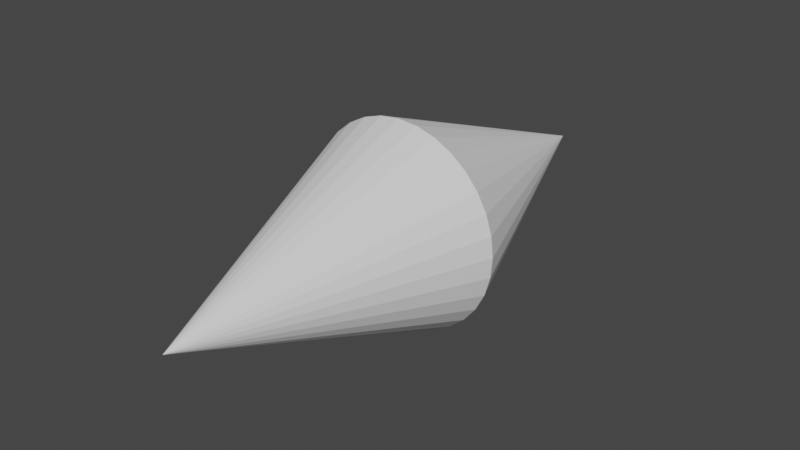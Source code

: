 # Source: starcenter.blend  (saved by Blender 2.92.15; exported with 4.5.12 LTS)
import bpy
from mathutils import Matrix  # noqa: F401  (used for matrix-valued properties, if any)

bpy.ops.wm.read_factory_settings(use_empty=True)
scene = bpy.context.scene
scene.name = 'Scene'

# ---- collections
col_collection = bpy.data.collections.new('Collection'); scene.collection.children.link(col_collection)

# ---- world
world_world = bpy.data.worlds.new('World'); scene.world = world_world
world_world.use_nodes = True; world_world.node_tree.nodes.clear()
_N = world_world.node_tree.nodes; _L = world_world.node_tree.links
n0 = _N.new('ShaderNodeOutputWorld'); n0.name = 'World Output'; n0.location = (300, 300)
n1 = _N.new('ShaderNodeBackground'); n1.name = 'Background'; n1.location = (10, 300)
n1.inputs[0].default_value = (0.05088, 0.05088, 0.05088, 1.0)
_L.new(n1.outputs[0], n0.inputs[0])
n0.is_active_output = True
world_world.color = (0.05088, 0.05088, 0.05088)
world_world.use_sun_shadow = False
world_world.sun_shadow_jitter_overblur = 0.0

# ---- meshes
me_cylinder_001 = bpy.data.meshes.new('Cylinder.001')
me_cylinder_001.from_pydata([(4.732e-07, -2.351, 2.424e-07), (-1.243e-07, 2.351, 1.204e-07), (0.8111, 1.122e-07, 0.3527), (0.7267, 1.055e-07, 0.5042), (0.6144, 9.46e-08, 0.6362), (0.4785, 8.012e-08, 0.7439), (0.3242, 6.256e-08, 0.8229), (0.1574, 4.26e-08, 0.8704), (-0.01544, 2.1e-08, 0.8844), (-0.1877, -1.412e-09, 0.8644), (-0.3527, -2.377e-08, 0.8111), (-0.5042, -4.521e-08, 0.7267), (-0.6362, -6.491e-08, 0.6144), (-0.7439, -8.212e-08, 0.4785), (-0.8229, -9.617e-08, 0.3242), (-0.8704, -1.065e-07, 0.1574), (-0.8844, -1.128e-07, -0.01544), (-0.8644, -1.147e-07, -0.1877), (-0.8111, -1.122e-07, -0.3527), (-0.7267, -1.055e-07, -0.5042), (-0.6144, -9.46e-08, -0.6362), (-0.4785, -8.012e-08, -0.7439), (-0.3242, -6.256e-08, -0.8229), (-0.1574, -4.26e-08, -0.8704), (0.01544, -2.1e-08, -0.8844), (0.1877, 1.412e-09, -0.8644), (0.3527, 2.377e-08, -0.8111), (0.5042, 4.521e-08, -0.7267), (0.6362, 6.491e-08, -0.6144), (0.7439, 8.212e-08, -0.4785), (0.8229, 9.617e-08, -0.3242), (0.8704, 1.065e-07, -0.1574), (0.8844, 1.128e-07, 0.01544), (0.8644, 1.147e-07, 0.1877)], [], [(2, 1, 3), (3, 1, 4), (4, 1, 5), (5, 1, 6), (6, 1, 7), (7, 1, 8), (8, 1, 9), (9, 1, 10), (10, 1, 11), (11, 1, 12), (12, 1, 13), (13, 1, 14), (14, 1, 15), (15, 1, 16), (16, 1, 17), (17, 1, 18), (18, 1, 19), (19, 1, 20), (20, 1, 21), (21, 1, 22), (22, 1, 23), (23, 1, 24), (24, 1, 25), (25, 1, 26), (26, 1, 27), (27, 1, 28), (28, 1, 29), (29, 1, 30), (30, 1, 31), (31, 1, 32), (32, 1, 33), (33, 1, 2), (0, 33, 2), (0, 32, 33), (0, 31, 32), (0, 30, 31), (0, 29, 30), (0, 28, 29), (0, 27, 28), (0, 26, 27), (0, 25, 26), (0, 24, 25), (0, 23, 24), (0, 22, 23), (0, 21, 22), (0, 20, 21), (0, 19, 20), (0, 18, 19), (0, 17, 18), (0, 16, 17), (0, 15, 16), (0, 14, 15), (0, 13, 14), (0, 12, 13), (0, 11, 12), (0, 10, 11), (0, 9, 10), (0, 8, 9), (0, 7, 8), (0, 6, 7), (0, 5, 6), (0, 4, 5), (0, 3, 4), (0, 2, 3)])
_uv = me_cylinder_001.uv_layers.new(name='UVMap')
_uv.uv.foreach_set('vector', [0.658, 0.4961, 0.5013, 0.9897, 0.6316, 0.4972, 0.6316, 0.4972, 0.5013, 0.9897, 0.6056, 0.4982, 0.6056, 0.4982, 0.5013, 0.9897, 0.5794, 0.4993, 0.5794, 0.4993, 0.5013, 0.9897, 0.5527, 0.5004, 0.5527, 0.5004, 0.5013, 0.9897, 0.5265, 0.5014, 0.5265, 0.5014, 0.5013, 0.9897, 0.4998, 0.5025, 0.4998, 0.5025, 0.5013, 0.9897, 0.4734, 0.5036, 0.4734, 0.5036, 0.5013, 0.9897, 0.4474, 0.5046, 0.4474, 0.5046, 0.5013, 0.9897, 0.4207, 0.5057, 0.4207, 0.5057, 0.5013, 0.9897, 0.3949, 0.5068, 0.3949, 0.5068, 0.5013, 0.9897, 0.3679, 0.5078, 0.3679, 0.5078, 0.5013, 0.9897, 0.342, 0.5089, 0.342, 0.5089, 0.5013, 0.9897, 0.3159, 0.5099, 0.3159, 0.5099, 0.5013, 0.9897, 0.2895, 0.511, 0.7097, 0.487, 0.5006, 0.9877, 0.6805, 0.4887, 0.6805, 0.4887, 0.5006, 0.9877, 0.6538, 0.4903, 0.6538, 0.4903, 0.5006, 0.9877, 0.6243, 0.4921, 0.6243, 0.4921, 0.5006, 0.9877, 0.5955, 0.4938, 0.5955, 0.4938, 0.5006, 0.9877, 0.5672, 0.4954, 0.5672, 0.4954, 0.5006, 0.9877, 0.5404, 0.497, 0.5404, 0.497, 0.5006, 0.9877, 0.5113, 0.4988, 0.5113, 0.4988, 0.5006, 0.9877, 0.4833, 0.5004, 0.4833, 0.5004, 0.5006, 0.9877, 0.4553, 0.5021, 0.4553, 0.5021, 0.5006, 0.9877, 0.427, 0.5037, 0.427, 0.5037, 0.5006, 0.9877, 0.3982, 0.5055, 0.3982, 0.5055, 0.5006, 0.9877, 0.3718, 0.507, 0.3718, 0.507, 0.5006, 0.9877, 0.3428, 0.5087, 0.3428, 0.5087, 0.5006, 0.9877, 0.3156, 0.5103, 0.3156, 0.5103, 0.5006, 0.9877, 0.2857, 0.5121, 0.7105, 0.494, 0.5013, 0.9897, 0.699, 0.4945, 0.699, 0.4945, 0.5013, 0.9897, 0.6844, 0.4951, 0.6844, 0.4951, 0.5013, 0.9897, 0.658, 0.4961, 0.5157, 0.02356, 0.6843, 0.4952, 0.6573, 0.4963, 0.5157, 0.02356, 0.6987, 0.4946, 0.6843, 0.4952, 0.5157, 0.02356, 0.7106, 0.4941, 0.6987, 0.4946, 0.5156, 0.02422, 0.3157, 0.5106, 0.2867, 0.5123, 0.5156, 0.02422, 0.3429, 0.509, 0.3157, 0.5106, 0.5156, 0.02422, 0.3721, 0.5072, 0.3429, 0.509, 0.5156, 0.02422, 0.3992, 0.5056, 0.3721, 0.5072, 0.5156, 0.02422, 0.4275, 0.5039, 0.3992, 0.5056, 0.5156, 0.02422, 0.4551, 0.5023, 0.4275, 0.5039, 0.5156, 0.02422, 0.4837, 0.5006, 0.4551, 0.5023, 0.5156, 0.02422, 0.5121, 0.4989, 0.4837, 0.5006, 0.5156, 0.02422, 0.5404, 0.4973, 0.5121, 0.4989, 0.5156, 0.02422, 0.5673, 0.4957, 0.5404, 0.4973, 0.5156, 0.02422, 0.5957, 0.494, 0.5673, 0.4957, 0.5156, 0.02422, 0.6242, 0.4923, 0.5957, 0.494, 0.5156, 0.02422, 0.654, 0.4905, 0.6242, 0.4923, 0.5156, 0.02422, 0.6807, 0.489, 0.654, 0.4905, 0.5156, 0.02422, 0.7094, 0.4873, 0.6807, 0.489, 0.5157, 0.02356, 0.3157, 0.5101, 0.2894, 0.5111, 0.5157, 0.02356, 0.342, 0.509, 0.3157, 0.5101, 0.5157, 0.02356, 0.3681, 0.508, 0.342, 0.509, 0.5157, 0.02356, 0.3949, 0.5069, 0.3681, 0.508, 0.5157, 0.02356, 0.4207, 0.5058, 0.3949, 0.5069, 0.5157, 0.02356, 0.4473, 0.5047, 0.4207, 0.5058, 0.5157, 0.02356, 0.4735, 0.5037, 0.4473, 0.5047, 0.5157, 0.02356, 0.5002, 0.5026, 0.4735, 0.5037, 0.5157, 0.02356, 0.5266, 0.5016, 0.5002, 0.5026, 0.5157, 0.02356, 0.5526, 0.5005, 0.5266, 0.5016, 0.5157, 0.02356, 0.5781, 0.4995, 0.5526, 0.5005, 0.5157, 0.02356, 0.6044, 0.4984, 0.5781, 0.4995, 0.5157, 0.02356, 0.6305, 0.4974, 0.6044, 0.4984, 0.5157, 0.02356, 0.6573, 0.4963, 0.6305, 0.4974])
me_cylinder_001.use_remesh_fix_poles = True
me_cylinder_001.use_remesh_preserve_attributes = False
me_cylinder_001.use_mirror_vertex_groups = False
me_cylinder_001.update()

# ---- objects
ob_cylinder = bpy.data.objects.new('Cylinder', me_cylinder_001)

# ---- transforms, parenting, visibility, modifiers, constraints
ob_cylinder.location = (0.0, 0.0, 0.0)
ob_cylinder.scale = (1.069, 1.069, 1.069)
ob_cylinder.lineart.crease_threshold = 0.0

# ---- collection membership
col_collection.objects.link(ob_cylinder)

# ---- scene / render settings (as saved in the file)
scene.frame_start = 1; scene.frame_end = 250; scene.frame_set(1)
scene.render.engine = 'BLENDER_EEVEE_NEXT'
scene.cycles.use_denoising = False
scene.cycles.samples = 128
scene.cycles.sampling_pattern = 'TABULATED_SOBOL'
scene.cycles.use_adaptive_sampling = False
scene.cycles.use_light_tree = False
scene.view_settings.view_transform = 'Filmic'
bpy.context.view_layer.update()

# ---- added for rendering (the .blend has no active camera and no usable light): camera, sun
cam_auto = bpy.data.cameras.new('AutoCamera')
cam_auto.lens = 50.0
cam_auto.sensor_width = 36.0
cam_auto.clip_end = 1000.0
ob_auto_camera = bpy.data.objects.new('AutoCamera', cam_auto)
scene.collection.objects.link(ob_auto_camera)
ob_auto_camera.location = (5.26841, -6.32209, 4.21472)
ob_auto_camera.rotation_euler = (1.09748, -7.21219e-08, 0.694738)
scene.camera = ob_auto_camera
light_auto_sun = bpy.data.lights.new('AutoSun', 'SUN')
light_auto_sun.energy = 3.0
light_auto_sun.angle = 0.0523599
ob_auto_sun = bpy.data.objects.new('AutoSun', light_auto_sun)
scene.collection.objects.link(ob_auto_sun)
ob_auto_sun.rotation_euler = (0.872665, 0.174533, 0.523599)
bpy.context.view_layer.update()
